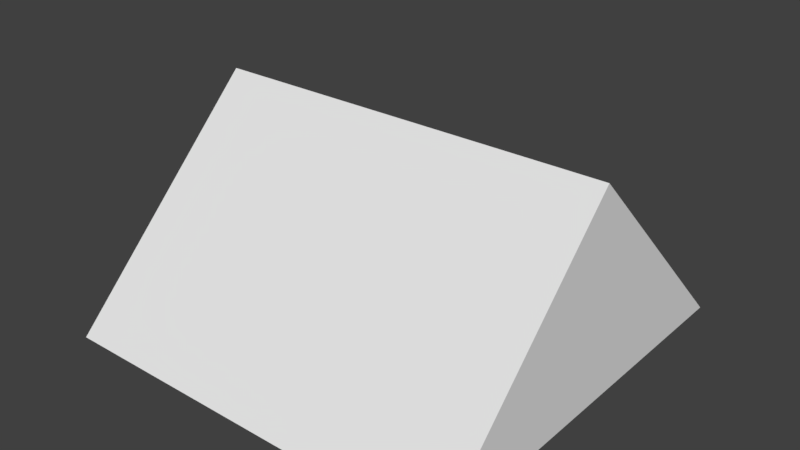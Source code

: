 # Source: Wedge.Half.blend  (saved by Blender 2.78.0; exported with 4.5.12 LTS)
import bpy
from mathutils import Matrix  # noqa: F401  (used for matrix-valued properties, if any)

bpy.ops.wm.read_factory_settings(use_empty=True)
scene = bpy.context.scene
scene.name = 'Scene'

# ---- collections
col_collection_1 = bpy.data.collections.new('Collection 1'); scene.collection.children.link(col_collection_1)

# ---- world
world_world = bpy.data.worlds.new('World'); scene.world = world_world
world_world.color = (0.05088, 0.05088, 0.05088)
world_world.use_sun_shadow = False
world_world.sun_shadow_jitter_overblur = 0.0
world_world.cycles.sampling_method = 'MANUAL'

# ---- meshes
me_cube = bpy.data.meshes.new('Cube')
me_cube.from_pydata([(-1.0, -1.0, -1.0), (-1.0, 0.0, 0.0), (-1.0, 1.0, -1.0), (1.0, -1.0, -1.0), (1.0, 0.0, 0.0), (1.0, 1.0, -1.0)], [], [(0, 1, 2), (2, 1, 4, 5), (5, 4, 3), (3, 4, 1, 0), (2, 5, 3, 0)])
me_cube.use_remesh_preserve_volume = False
me_cube.use_remesh_preserve_attributes = False
me_cube.use_mirror_vertex_groups = False
me_cube.update()

# ---- objects
ob_cube = bpy.data.objects.new('Cube', me_cube)

# ---- transforms, parenting, visibility, modifiers, constraints
ob_cube.location = (0.0, 0.0, 0.0)
ob_cube.lineart.crease_threshold = 0.0

# ---- collection membership
col_collection_1.objects.link(ob_cube)

# ---- scene / render settings (as saved in the file)
scene.frame_start = 1; scene.frame_end = 250; scene.frame_set(1)
scene.render.engine = 'BLENDER_EEVEE_NEXT'
scene.render.resolution_percentage = 50
scene.render.dither_intensity = 0.0
scene.cycles.use_denoising = False
scene.cycles.samples = 128
scene.cycles.sampling_pattern = 'TABULATED_SOBOL'
scene.cycles.light_sampling_threshold = 0.0
scene.cycles.use_adaptive_sampling = False
scene.cycles.use_light_tree = False
scene.cycles.blur_glossy = 0.0
scene.cycles.sample_clamp_indirect = 0.0
scene.view_settings.view_transform = 'Standard'
bpy.context.view_layer.update()

# ---- added for rendering (the .blend has no active camera and no usable light): camera, sun
cam_auto = bpy.data.cameras.new('AutoCamera')
cam_auto.lens = 50.0
cam_auto.sensor_width = 36.0
cam_auto.clip_end = 1000.0
ob_auto_camera = bpy.data.objects.new('AutoCamera', cam_auto)
scene.collection.objects.link(ob_auto_camera)
ob_auto_camera.location = (2.77567, -3.33081, 1.72054)
ob_auto_camera.rotation_euler = (1.09748, -7.21219e-08, 0.694738)
scene.camera = ob_auto_camera
light_auto_sun = bpy.data.lights.new('AutoSun', 'SUN')
light_auto_sun.energy = 3.0
light_auto_sun.angle = 0.0523599
ob_auto_sun = bpy.data.objects.new('AutoSun', light_auto_sun)
scene.collection.objects.link(ob_auto_sun)
ob_auto_sun.rotation_euler = (0.872665, 0.174533, 0.523599)
bpy.context.view_layer.update()
